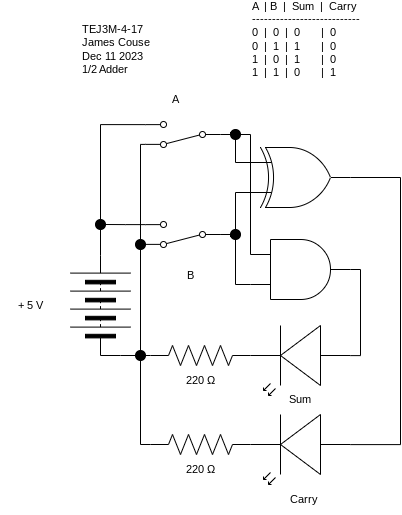

The diagram above was exported from draw.io. Its source (the exported page's mxGraphModel, read from the mxfile embedded in the PNG):
<mxGraphModel dx="911" dy="509" grid="1" gridSize="10" guides="1" tooltips="1" connect="1" arrows="1" fold="1" page="1" pageScale="1" pageWidth="827" pageHeight="1169" math="0" shadow="0">
  <root>
    <mxCell id="0" />
    <mxCell id="1" parent="0" />
    <mxCell id="82" style="edgeStyle=orthogonalEdgeStyle;shape=connector;rounded=0;html=1;exitX=0;exitY=0.5;exitDx=0;exitDy=0;entryX=0;entryY=0.5;entryDx=0;entryDy=0;labelBackgroundColor=default;strokeColor=default;fontFamily=Helvetica;fontSize=11;fontColor=default;endArrow=none;endFill=0;" parent="1" source="2" target="79" edge="1">
      <mxGeometry relative="1" as="geometry">
        <Array as="points">
          <mxPoint x="260" y="481" />
          <mxPoint x="260" y="481" />
        </Array>
      </mxGeometry>
    </mxCell>
    <mxCell id="2" value="" style="pointerEvents=1;verticalLabelPosition=bottom;shadow=0;dashed=0;align=center;html=1;verticalAlign=top;shape=mxgraph.electrical.miscellaneous.batteryStack;rotation=-90;" parent="1" vertex="1">
      <mxGeometry x="190" y="401" width="100" height="60" as="geometry" />
    </mxCell>
    <mxCell id="4" value="" style="verticalLabelPosition=bottom;shadow=0;dashed=0;align=center;html=1;verticalAlign=top;shape=mxgraph.electrical.opto_electronics.led_2;pointerEvents=1;rotation=-180;" parent="1" vertex="1">
      <mxGeometry x="390" y="451" width="100" height="70" as="geometry" />
    </mxCell>
    <mxCell id="10" value="+ 5 V" style="text;strokeColor=none;align=center;fillColor=none;html=1;verticalAlign=middle;whiteSpace=wrap;rounded=0;fontFamily=Helvetica;fontSize=11;fontColor=default;" parent="1" vertex="1">
      <mxGeometry x="140" y="416" width="60" height="30" as="geometry" />
    </mxCell>
    <mxCell id="11" value="TEJ3M-4-17&lt;br&gt;James Couse&lt;br&gt;Dec 11 2023&lt;br&gt;1/2 Adder" style="text;strokeColor=none;align=left;fillColor=none;html=1;verticalAlign=middle;whiteSpace=wrap;rounded=0;fontFamily=Helvetica;fontSize=11;fontColor=default;" parent="1" vertex="1">
      <mxGeometry x="220" y="160" width="130" height="30" as="geometry" />
    </mxCell>
    <mxCell id="76" style="edgeStyle=orthogonalEdgeStyle;shape=connector;rounded=0;html=1;exitX=1;exitY=0.88;exitDx=0;exitDy=0;entryX=1;entryY=0.5;entryDx=0;entryDy=0;labelBackgroundColor=default;strokeColor=default;fontFamily=Helvetica;fontSize=11;fontColor=default;endArrow=none;endFill=0;" parent="1" source="13" target="68" edge="1">
      <mxGeometry relative="1" as="geometry" />
    </mxCell>
    <mxCell id="93" style="edgeStyle=none;html=1;exitX=1;exitY=0.12;exitDx=0;exitDy=0;" parent="1" source="13" edge="1">
      <mxGeometry relative="1" as="geometry">
        <mxPoint x="285.05555555555554" y="369.8333333333333" as="targetPoint" />
      </mxGeometry>
    </mxCell>
    <mxCell id="99" style="edgeStyle=orthogonalEdgeStyle;shape=connector;rounded=0;html=1;exitX=0;exitY=0.5;exitDx=0;exitDy=0;entryX=0;entryY=0.75;entryDx=0;entryDy=0;entryPerimeter=0;labelBackgroundColor=default;strokeColor=default;fontFamily=Helvetica;fontSize=11;fontColor=default;endArrow=none;endFill=0;" parent="1" source="13" target="97" edge="1">
      <mxGeometry relative="1" as="geometry" />
    </mxCell>
    <mxCell id="13" value="" style="shape=mxgraph.electrical.electro-mechanical.twoWaySwitch;aspect=fixed;elSwitchState=2;rotation=-180;flipV=0;" parent="1" vertex="1">
      <mxGeometry x="285" y="347" width="75" height="26" as="geometry" />
    </mxCell>
    <mxCell id="20" value="&lt;div&gt;A&amp;nbsp; | B&amp;nbsp; |&amp;nbsp; Sum&amp;nbsp; |&amp;nbsp; Carry&lt;/div&gt;&lt;div&gt;---------------------------&lt;/div&gt;&lt;div&gt;0&amp;nbsp; |&amp;nbsp; 0&amp;nbsp; |&amp;nbsp; 0&amp;nbsp; &amp;nbsp; &amp;nbsp; &amp;nbsp;|&amp;nbsp; 0&lt;/div&gt;&lt;div&gt;0&amp;nbsp; |&amp;nbsp; 1&amp;nbsp; |&amp;nbsp; 1&amp;nbsp; &amp;nbsp; &amp;nbsp; &amp;nbsp;|&amp;nbsp; 0&lt;/div&gt;&lt;div&gt;1&amp;nbsp; |&amp;nbsp; 0&amp;nbsp; |&amp;nbsp; 1&amp;nbsp; &amp;nbsp; &amp;nbsp; &amp;nbsp;|&amp;nbsp; 0&lt;/div&gt;&lt;div&gt;1&amp;nbsp; |&amp;nbsp; 1&amp;nbsp; |&amp;nbsp; 0&amp;nbsp; &amp;nbsp; &amp;nbsp; &amp;nbsp;|&amp;nbsp; 1&lt;/div&gt;" style="text;strokeColor=none;align=left;fillColor=none;html=1;verticalAlign=middle;whiteSpace=wrap;rounded=0;fontFamily=Helvetica;fontSize=11;fontColor=default;" parent="1" vertex="1">
      <mxGeometry x="390" y="150" width="130" height="30" as="geometry" />
    </mxCell>
    <mxCell id="21" value="B" style="text;strokeColor=none;align=center;fillColor=none;html=1;verticalAlign=middle;whiteSpace=wrap;rounded=0;fontFamily=Helvetica;fontSize=11;fontColor=default;" parent="1" vertex="1">
      <mxGeometry x="300" y="386" width="60" height="30" as="geometry" />
    </mxCell>
    <mxCell id="22" value="Sum" style="text;strokeColor=none;align=center;fillColor=none;html=1;verticalAlign=middle;whiteSpace=wrap;rounded=0;fontFamily=Helvetica;fontSize=11;fontColor=default;" parent="1" vertex="1">
      <mxGeometry x="410" y="510" width="60" height="30" as="geometry" />
    </mxCell>
    <mxCell id="30" value="220 Ω" style="text;strokeColor=none;align=center;fillColor=none;html=1;verticalAlign=middle;whiteSpace=wrap;rounded=0;fontFamily=Helvetica;fontSize=11;fontColor=default;" parent="1" vertex="1">
      <mxGeometry x="310" y="491" width="60" height="30" as="geometry" />
    </mxCell>
    <mxCell id="36" value="" style="shape=mxgraph.electrical.electro-mechanical.twoWaySwitch;aspect=fixed;elSwitchState=2;rotation=-180;" parent="1" vertex="1">
      <mxGeometry x="285" y="247" width="75" height="26" as="geometry" />
    </mxCell>
    <mxCell id="81" style="edgeStyle=orthogonalEdgeStyle;shape=connector;rounded=0;html=1;exitX=1;exitY=0.5;exitDx=0;exitDy=0;exitPerimeter=0;entryX=1;entryY=0.5;entryDx=0;entryDy=0;labelBackgroundColor=default;strokeColor=default;fontFamily=Helvetica;fontSize=11;fontColor=default;endArrow=none;endFill=0;" parent="1" source="48" target="79" edge="1">
      <mxGeometry relative="1" as="geometry" />
    </mxCell>
    <mxCell id="48" value="" style="pointerEvents=1;verticalLabelPosition=bottom;shadow=0;dashed=0;align=center;html=1;verticalAlign=top;shape=mxgraph.electrical.resistors.resistor_2;rotation=-180;" parent="1" vertex="1">
      <mxGeometry x="290" y="471" width="100" height="20" as="geometry" />
    </mxCell>
    <mxCell id="54" value="A" style="text;strokeColor=none;align=center;fillColor=none;html=1;verticalAlign=middle;whiteSpace=wrap;rounded=0;fontFamily=Helvetica;fontSize=11;fontColor=default;" parent="1" vertex="1">
      <mxGeometry x="285" y="210" width="60" height="30" as="geometry" />
    </mxCell>
    <mxCell id="77" style="edgeStyle=orthogonalEdgeStyle;shape=connector;rounded=0;html=1;exitX=0.5;exitY=1;exitDx=0;exitDy=0;entryX=1;entryY=0.5;entryDx=0;entryDy=0;labelBackgroundColor=default;strokeColor=default;fontFamily=Helvetica;fontSize=11;fontColor=default;endArrow=none;endFill=0;" parent="1" source="68" target="2" edge="1">
      <mxGeometry relative="1" as="geometry" />
    </mxCell>
    <mxCell id="78" style="edgeStyle=orthogonalEdgeStyle;shape=connector;rounded=0;html=1;exitX=0.5;exitY=0;exitDx=0;exitDy=0;entryX=1;entryY=0.88;entryDx=0;entryDy=0;labelBackgroundColor=default;strokeColor=default;fontFamily=Helvetica;fontSize=11;fontColor=default;endArrow=none;endFill=0;" parent="1" source="68" target="36" edge="1">
      <mxGeometry relative="1" as="geometry" />
    </mxCell>
    <mxCell id="68" value="" style="ellipse;whiteSpace=wrap;html=1;aspect=fixed;fontFamily=Helvetica;fontSize=11;fontColor=default;strokeColor=#000000;fillColor=#000000;" parent="1" vertex="1">
      <mxGeometry x="235" y="345" width="10" height="10" as="geometry" />
    </mxCell>
    <mxCell id="79" value="" style="ellipse;whiteSpace=wrap;html=1;aspect=fixed;fontFamily=Helvetica;fontSize=11;fontColor=default;strokeColor=#000000;fillColor=#000000;" parent="1" vertex="1">
      <mxGeometry x="275" y="476" width="10" height="10" as="geometry" />
    </mxCell>
    <mxCell id="95" value="" style="edgeStyle=orthogonalEdgeStyle;shape=connector;rounded=0;html=1;exitX=1;exitY=0.12;exitDx=0;exitDy=0;labelBackgroundColor=default;strokeColor=default;fontFamily=Helvetica;fontSize=11;fontColor=default;endArrow=none;endFill=0;" parent="1" source="36" target="94" edge="1">
      <mxGeometry relative="1" as="geometry">
        <mxPoint x="280" y="480" as="targetPoint" />
        <Array as="points">
          <mxPoint x="280" y="270" />
        </Array>
        <mxPoint x="285" y="269.87999999999994" as="sourcePoint" />
      </mxGeometry>
    </mxCell>
    <mxCell id="96" style="edgeStyle=none;html=1;exitX=0.5;exitY=1;exitDx=0;exitDy=0;endArrow=none;endFill=0;" parent="1" source="94" target="79" edge="1">
      <mxGeometry relative="1" as="geometry" />
    </mxCell>
    <mxCell id="94" value="" style="ellipse;whiteSpace=wrap;html=1;aspect=fixed;fontFamily=Helvetica;fontSize=11;fontColor=default;strokeColor=#000000;fillColor=#000000;" parent="1" vertex="1">
      <mxGeometry x="275" y="365" width="10" height="10" as="geometry" />
    </mxCell>
    <mxCell id="111" style="edgeStyle=orthogonalEdgeStyle;shape=connector;rounded=0;html=1;exitX=1;exitY=0.5;exitDx=0;exitDy=0;exitPerimeter=0;entryX=0;entryY=0.57;entryDx=0;entryDy=0;entryPerimeter=0;labelBackgroundColor=default;strokeColor=default;fontFamily=Helvetica;fontSize=11;fontColor=default;endArrow=none;endFill=0;" edge="1" parent="1" source="97" target="105">
      <mxGeometry relative="1" as="geometry">
        <Array as="points">
          <mxPoint x="540" y="303" />
          <mxPoint x="540" y="570" />
        </Array>
      </mxGeometry>
    </mxCell>
    <mxCell id="97" value="" style="verticalLabelPosition=bottom;shadow=0;dashed=0;align=center;html=1;verticalAlign=top;shape=mxgraph.electrical.logic_gates.logic_gate;operation=xor;" parent="1" vertex="1">
      <mxGeometry x="390" y="273" width="100" height="60" as="geometry" />
    </mxCell>
    <mxCell id="110" style="edgeStyle=orthogonalEdgeStyle;shape=connector;rounded=0;html=1;exitX=1;exitY=0.5;exitDx=0;exitDy=0;exitPerimeter=0;entryX=0;entryY=0.57;entryDx=0;entryDy=0;entryPerimeter=0;labelBackgroundColor=default;strokeColor=default;fontFamily=Helvetica;fontSize=11;fontColor=default;endArrow=none;endFill=0;" edge="1" parent="1" source="101" target="4">
      <mxGeometry relative="1" as="geometry" />
    </mxCell>
    <mxCell id="101" value="" style="verticalLabelPosition=bottom;shadow=0;dashed=0;align=center;html=1;verticalAlign=top;shape=mxgraph.electrical.logic_gates.logic_gate;operation=and;" vertex="1" parent="1">
      <mxGeometry x="390" y="365" width="100" height="60" as="geometry" />
    </mxCell>
    <mxCell id="105" value="" style="verticalLabelPosition=bottom;shadow=0;dashed=0;align=center;html=1;verticalAlign=top;shape=mxgraph.electrical.opto_electronics.led_2;pointerEvents=1;rotation=-180;" vertex="1" parent="1">
      <mxGeometry x="390" y="540" width="100" height="70" as="geometry" />
    </mxCell>
    <mxCell id="108" style="edgeStyle=orthogonalEdgeStyle;shape=connector;rounded=0;html=1;exitX=1;exitY=0.5;exitDx=0;exitDy=0;exitPerimeter=0;entryX=0.5;entryY=1;entryDx=0;entryDy=0;labelBackgroundColor=default;strokeColor=default;fontFamily=Helvetica;fontSize=11;fontColor=default;endArrow=none;endFill=0;" edge="1" parent="1" source="106" target="79">
      <mxGeometry relative="1" as="geometry" />
    </mxCell>
    <mxCell id="106" value="" style="pointerEvents=1;verticalLabelPosition=bottom;shadow=0;dashed=0;align=center;html=1;verticalAlign=top;shape=mxgraph.electrical.resistors.resistor_2;rotation=-180;" vertex="1" parent="1">
      <mxGeometry x="290" y="560" width="100" height="20" as="geometry" />
    </mxCell>
    <mxCell id="107" value="Carry" style="text;strokeColor=none;align=center;fillColor=none;html=1;verticalAlign=middle;whiteSpace=wrap;rounded=0;fontFamily=Helvetica;fontSize=11;fontColor=default;" vertex="1" parent="1">
      <mxGeometry x="414" y="610" width="60" height="30" as="geometry" />
    </mxCell>
    <mxCell id="109" value="220 Ω" style="text;strokeColor=none;align=center;fillColor=none;html=1;verticalAlign=middle;whiteSpace=wrap;rounded=0;fontFamily=Helvetica;fontSize=11;fontColor=default;" vertex="1" parent="1">
      <mxGeometry x="310" y="580" width="60" height="30" as="geometry" />
    </mxCell>
    <mxCell id="115" value="" style="edgeStyle=orthogonalEdgeStyle;shape=connector;rounded=0;html=1;exitX=0;exitY=0.5;exitDx=0;exitDy=0;entryX=0;entryY=0.75;entryDx=0;entryDy=0;entryPerimeter=0;labelBackgroundColor=default;strokeColor=default;fontFamily=Helvetica;fontSize=11;fontColor=default;endArrow=none;endFill=0;" edge="1" parent="1" source="13" target="114">
      <mxGeometry relative="1" as="geometry">
        <mxPoint x="360" y="360" as="sourcePoint" />
        <mxPoint x="390" y="410" as="targetPoint" />
      </mxGeometry>
    </mxCell>
    <mxCell id="120" style="edgeStyle=orthogonalEdgeStyle;shape=connector;rounded=0;html=1;exitX=0.5;exitY=1;exitDx=0;exitDy=0;entryX=0;entryY=0.75;entryDx=0;entryDy=0;entryPerimeter=0;labelBackgroundColor=default;strokeColor=default;fontFamily=Helvetica;fontSize=11;fontColor=default;endArrow=none;endFill=0;" edge="1" parent="1" source="114" target="101">
      <mxGeometry relative="1" as="geometry" />
    </mxCell>
    <mxCell id="114" value="" style="ellipse;whiteSpace=wrap;html=1;aspect=fixed;fontFamily=Helvetica;fontSize=11;fontColor=default;strokeColor=#000000;fillColor=#000000;" vertex="1" parent="1">
      <mxGeometry x="370" y="355" width="10" height="10" as="geometry" />
    </mxCell>
    <mxCell id="117" value="" style="edgeStyle=orthogonalEdgeStyle;shape=connector;rounded=0;html=1;exitX=0;exitY=0.5;exitDx=0;exitDy=0;entryX=0;entryY=0.25;entryDx=0;entryDy=0;entryPerimeter=0;labelBackgroundColor=default;strokeColor=default;fontFamily=Helvetica;fontSize=11;fontColor=default;endArrow=none;endFill=0;" edge="1" parent="1" source="36" target="116">
      <mxGeometry relative="1" as="geometry">
        <mxPoint x="360" y="260" as="sourcePoint" />
        <mxPoint x="390" y="288" as="targetPoint" />
      </mxGeometry>
    </mxCell>
    <mxCell id="118" style="edgeStyle=orthogonalEdgeStyle;shape=connector;rounded=0;html=1;exitX=0.5;exitY=1;exitDx=0;exitDy=0;entryX=0;entryY=0.25;entryDx=0;entryDy=0;entryPerimeter=0;labelBackgroundColor=default;strokeColor=default;fontFamily=Helvetica;fontSize=11;fontColor=default;endArrow=none;endFill=0;" edge="1" parent="1" source="116" target="97">
      <mxGeometry relative="1" as="geometry" />
    </mxCell>
    <mxCell id="119" style="edgeStyle=orthogonalEdgeStyle;shape=connector;rounded=0;html=1;exitX=1;exitY=0.5;exitDx=0;exitDy=0;entryX=0;entryY=0.25;entryDx=0;entryDy=0;entryPerimeter=0;labelBackgroundColor=default;strokeColor=default;fontFamily=Helvetica;fontSize=11;fontColor=default;endArrow=none;endFill=0;" edge="1" parent="1" source="116" target="101">
      <mxGeometry relative="1" as="geometry">
        <Array as="points">
          <mxPoint x="390" y="260" />
        </Array>
      </mxGeometry>
    </mxCell>
    <mxCell id="116" value="" style="ellipse;whiteSpace=wrap;html=1;aspect=fixed;fontFamily=Helvetica;fontSize=11;fontColor=default;strokeColor=#000000;fillColor=#000000;" vertex="1" parent="1">
      <mxGeometry x="370" y="255" width="10" height="10" as="geometry" />
    </mxCell>
  </root>
</mxGraphModel>